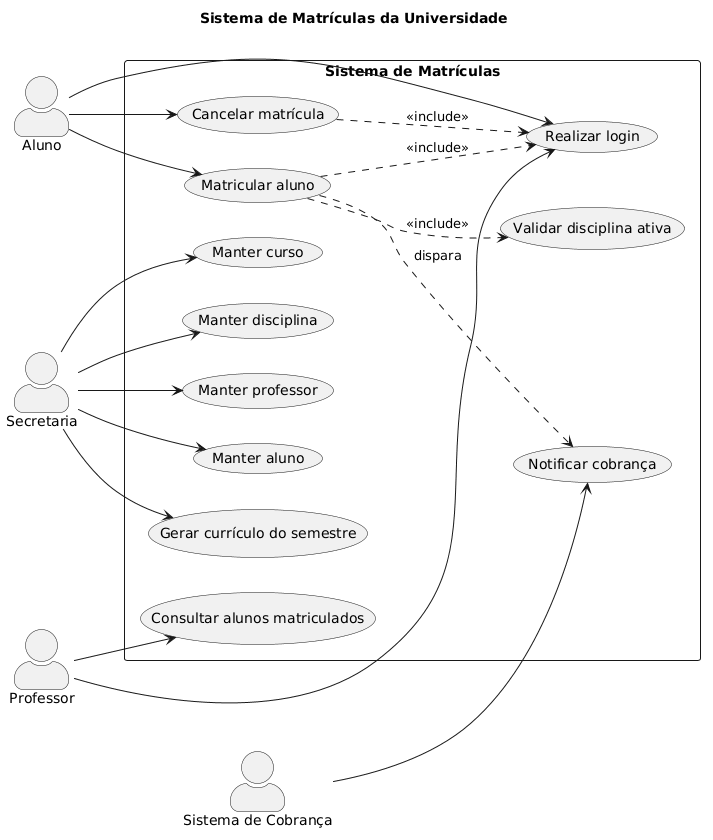

The diagram above was rendered by PlantUML. Its source (embedded in the PNG):
@startuml
' Diagrama de Casos de Uso - Sistema de Matrículas

title Sistema de Matrículas da Universidade
skinparam actorStyle awesome
left to right direction

actor "Aluno" as Aluno
actor "Secretaria" as Secretaria
actor "Professor" as Professor
actor "Sistema de Cobrança" as Cobrança

rectangle "Sistema de Matrículas" {
  usecase "Realizar login" as UC1
  usecase "Manter curso" as UC2
  usecase "Manter disciplina" as UC3
  usecase "Manter professor" as UC4
  usecase "Manter aluno" as UC5
  usecase "Gerar currículo do semestre" as UC6
  usecase "Matricular aluno" as UC7
  usecase "Cancelar matrícula" as UC8
  usecase "Validar disciplina ativa" as UC9
  usecase "Consultar alunos matriculados" as UC10
  usecase "Notificar cobrança" as UC11
}

Secretaria --> UC2
Secretaria --> UC3
Secretaria --> UC4
Secretaria --> UC5
Secretaria --> UC6

Aluno --> UC1
Aluno --> UC7
Aluno --> UC8

Professor --> UC1
Professor --> UC10

Cobrança --> UC11

UC7 ..> UC9 : <<include>>
UC7 ..> UC11 : dispara
UC7 ..> UC1 : <<include>>
UC8 ..> UC1 : <<include>>
@enduml